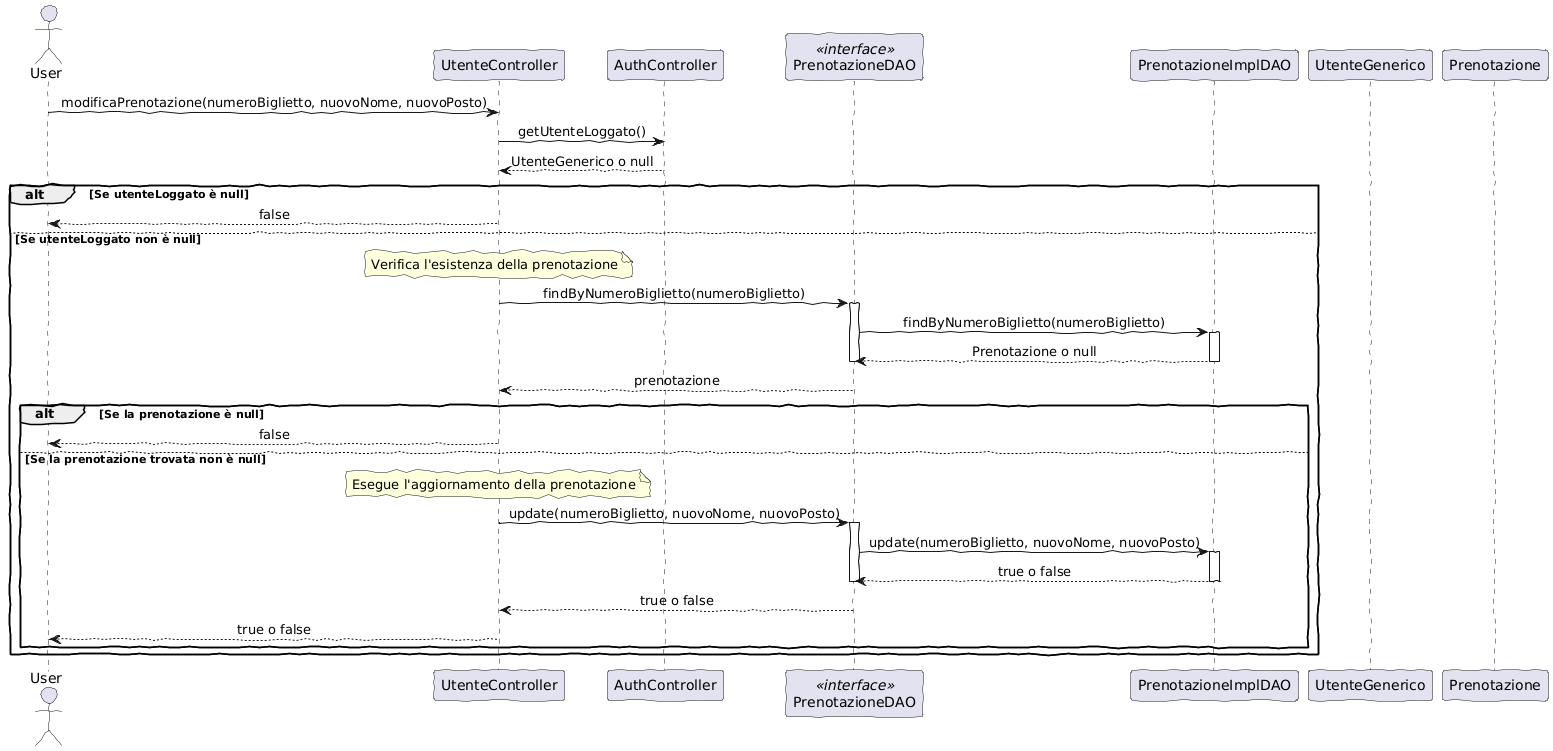

The diagram above was rendered by PlantUML. Its source (embedded in the PNG):
@startuml
!option handwritten true
skinparam style strict
skinparam sequenceMessageAlign center

actor GUI as "User"
participant UtenteController as UtenteController
participant AuthController as AuthController
participant PrenotazioneDAO as PrenotazioneDAO <<interface>>
participant PrenotazioneImplDAO as "PrenotazioneImplDAO"
participant UtenteGenerico as "UtenteGenerico"
participant Prenotazione as "Prenotazione"

GUI -> UtenteController : modificaPrenotazione(numeroBiglietto, nuovoNome, nuovoPosto)

UtenteController -> AuthController : getUtenteLoggato()
AuthController --> UtenteController : UtenteGenerico o null

alt Se utenteLoggato è null
    UtenteController --> GUI : false
else Se utenteLoggato non è null
    note over UtenteController: Verifica l'esistenza della prenotazione
    UtenteController -> PrenotazioneDAO : findByNumeroBiglietto(numeroBiglietto)
    activate PrenotazioneDAO
    PrenotazioneDAO -> PrenotazioneImplDAO : findByNumeroBiglietto(numeroBiglietto)
    activate PrenotazioneImplDAO
    PrenotazioneImplDAO --> PrenotazioneDAO : Prenotazione o null
    deactivate PrenotazioneImplDAO
    deactivate PrenotazioneDAO
    PrenotazioneDAO --> UtenteController : prenotazione

    alt Se la prenotazione è null
        UtenteController --> GUI : false
    else Se la prenotazione trovata non è null
        note over UtenteController: Esegue l'aggiornamento della prenotazione
        UtenteController -> PrenotazioneDAO : update(numeroBiglietto, nuovoNome, nuovoPosto)
        activate PrenotazioneDAO
        PrenotazioneDAO -> PrenotazioneImplDAO : update(numeroBiglietto, nuovoNome, nuovoPosto)
        activate PrenotazioneImplDAO
        PrenotazioneImplDAO --> PrenotazioneDAO : true o false
        deactivate PrenotazioneImplDAO
        deactivate PrenotazioneDAO
        PrenotazioneDAO --> UtenteController : true o false

        UtenteController --> GUI : true o false
    end
end
@enduml